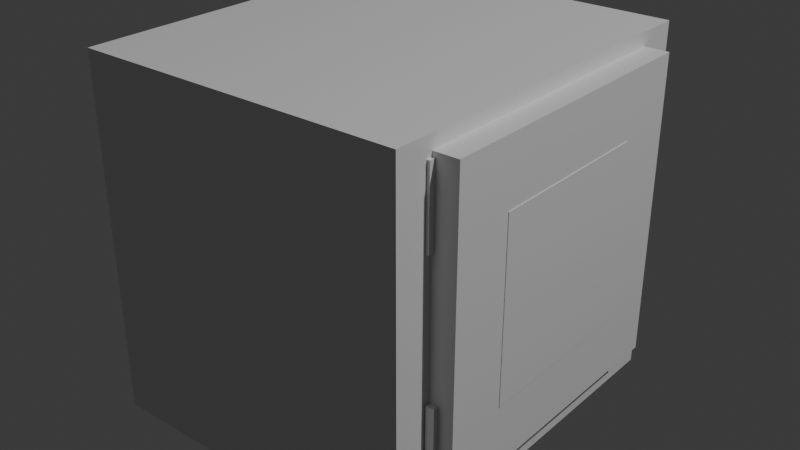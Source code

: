 # Source: MoneySafe.blend  (saved by Blender 4.5.90; exported with 4.5.12 LTS)
import bpy
from mathutils import Matrix  # noqa: F401  (used for matrix-valued properties, if any)

bpy.ops.wm.read_factory_settings(use_empty=True)
scene = bpy.context.scene
scene.name = 'Scene'

# ---- collections
col_collection = bpy.data.collections.new('Collection'); scene.collection.children.link(col_collection)
col_export = bpy.data.collections.new('Export'); scene.collection.children.link(col_export)

# ---- materials (node trees are filled in below, after node groups)
mat_material = bpy.data.materials.new('Material')
mat_material.alpha_threshold = 0.0
mat_material.roughness = 0.5
mat_material.line_color = (0.0, 0.0, 0.0, 1.0)

# ---- material node trees
mat_material.use_nodes = True; mat_material.node_tree.nodes.clear()
_N = mat_material.node_tree.nodes; _L = mat_material.node_tree.links
n0 = _N.new('ShaderNodeOutputMaterial'); n0.name = 'Material Output'; n0.location = (200, 100)
n1 = _N.new('ShaderNodeBsdfPrincipled'); n1.name = 'Principled BSDF'; n1.location = (-200, 100)
n1.inputs[3].default_value = 1.45
_L.new(n1.outputs[0], n0.inputs[0])
n0.is_active_output = True

# ---- world
world_world = bpy.data.worlds.new('World'); scene.world = world_world
world_world.use_nodes = True; world_world.node_tree.nodes.clear()
_N = world_world.node_tree.nodes; _L = world_world.node_tree.links
n0 = _N.new('ShaderNodeOutputWorld'); n0.name = 'World Output'; n0.location = (200, 100)
n1 = _N.new('ShaderNodeBackground'); n1.name = 'Background'; n1.location = (-200, 100)
n1.inputs[0].default_value = (0.05088, 0.05088, 0.05088, 1.0)
_L.new(n1.outputs[0], n0.inputs[0])
n0.is_active_output = True
world_world.color = (0.05088, 0.05088, 0.05088)
world_world.sun_shadow_jitter_overblur = 0.0

# ---- lights
light_light = bpy.data.lights.new('Light', 'POINT')
light_light.energy = 1000.0
light_light.shadow_soft_size = 0.1

# ---- meshes
me_cube = bpy.data.meshes.new('Cube')
me_cube.from_pydata([(1.0, 1.0, 1.0), (1.0, 1.0, -1.0), (1.0, -1.0, 1.0), (1.0, -1.0, -1.0), (-1.0, 1.0, 1.0), (-1.0, 1.0, -1.0), (-1.0, -1.0, 1.0), (-1.0, -1.0, -1.0)], [], [(0, 4, 6, 2), (3, 2, 6, 7), (7, 6, 4, 5), (5, 1, 3, 7), (1, 0, 2, 3), (5, 4, 0, 1)])
_uv = me_cube.uv_layers.new(name='UVMap')
_uv.uv.foreach_set('vector', [0.625, 0.5, 0.875, 0.5, 0.875, 0.75, 0.625, 0.75, 0.375, 0.75, 0.625, 0.75, 0.625, 1.0, 0.375, 1.0, 0.375, 0.0, 0.625, 0.0, 0.625, 0.25, 0.375, 0.25, 0.125, 0.5, 0.375, 0.5, 0.375, 0.75, 0.125, 0.75, 0.375, 0.5, 0.625, 0.5, 0.625, 0.75, 0.375, 0.75, 0.375, 0.25, 0.625, 0.25, 0.625, 0.5, 0.375, 0.5])
me_cube.materials.append(mat_material)
me_cube.use_mirror_vertex_groups = False
me_cube.update()

# ---- objects
ob_moneysafe = bpy.data.objects.new('MoneySafe', me_cube)
ob_light = bpy.data.objects.new('Light', light_light)
ob_moneysafedoorcutout = bpy.data.objects.new('MoneySafeDoorCutout', me_cube)
ob_moneysafedoorjutout = bpy.data.objects.new('MoneySafeDoorJutOut', me_cube)
ob_safedoorhingetop = bpy.data.objects.new('SafeDoorHingeTop', me_cube)
ob_safedoorhingebottom = bpy.data.objects.new('SafeDoorHingeBottom', me_cube)

# ---- transforms, parenting, visibility, modifiers, constraints
ob_moneysafe.location = (0.0, 0.0, 0.3387)
ob_moneysafe.scale = (0.3251, 0.3696, 0.353)
ob_moneysafe.lock_rotations_4d = False
ob_moneysafe.empty_display_type = 'ARROWS'
ob_moneysafe.lineart.crease_threshold = 0.0
_m = ob_moneysafe.modifiers.new('Boolean', 'BOOLEAN')
_m.object = ob_moneysafedoorcutout
ob_light.location = (4.076, 1.005, 5.904)
ob_light.rotation_euler = (0.6503, 0.05522, 1.866)
ob_light.lock_rotations_4d = False
ob_light.empty_display_type = 'ARROWS'
ob_light.color = (0.0, 0.0, 0.0, 0.0)
ob_light.lineart.crease_threshold = 0.0
ob_moneysafedoorcutout.location = (0.341, -0.003828, 0.3713)
ob_moneysafedoorcutout.scale = (0.03122, 0.29, 0.294)
ob_moneysafedoorcutout.lock_rotations_4d = False
ob_moneysafedoorcutout.empty_display_type = 'ARROWS'
ob_moneysafedoorcutout.lineart.crease_threshold = 0.0
_m = ob_moneysafedoorcutout.modifiers.new('Boolean', 'BOOLEAN')
_m.object = ob_moneysafedoorjutout
_m = ob_moneysafedoorcutout.modifiers.new('Boolean.001', 'BOOLEAN')
_m.object = ob_safedoorhingetop
ob_moneysafedoorjutout.location = (0.3422, -0.003039, 0.3696)
ob_moneysafedoorjutout.scale = (0.03122, 0.1703, 0.1727)
ob_moneysafedoorjutout.lock_rotations_4d = False
ob_moneysafedoorjutout.empty_display_type = 'ARROWS'
ob_moneysafedoorjutout.lineart.crease_threshold = 0.0
_m = ob_moneysafedoorjutout.modifiers.new('Bevel', 'BEVEL')
_m.width = 1.0
_m.width_pct = 1.0
_m.segments = 10
_m.limit_method = 'WEIGHT'
ob_safedoorhingetop.location = (0.3231, -0.2994, 0.5831)
ob_safedoorhingetop.scale = (0.007725, 0.005976, 0.07275)
ob_safedoorhingetop.lock_rotations_4d = False
ob_safedoorhingetop.empty_display_type = 'ARROWS'
ob_safedoorhingetop.lineart.crease_threshold = 0.0
_m = ob_safedoorhingetop.modifiers.new('Bevel', 'BEVEL')
_m.width = 1.0
_m.width_pct = 1.0
_m.segments = 10
_m.limit_method = 'WEIGHT'
ob_safedoorhingebottom.location = (0.3352, -0.2984, 0.1796)
ob_safedoorhingebottom.scale = (0.007725, 0.005976, 0.07275)
ob_safedoorhingebottom.lock_rotations_4d = False
ob_safedoorhingebottom.empty_display_type = 'ARROWS'
ob_safedoorhingebottom.lineart.crease_threshold = 0.0
_m = ob_safedoorhingebottom.modifiers.new('Bevel', 'BEVEL')
_m.width = 1.0
_m.width_pct = 1.0
_m.segments = 10
_m.limit_method = 'WEIGHT'

# ---- collection membership
col_collection.objects.link(ob_moneysafe)
col_collection.objects.link(ob_light)
col_collection.objects.link(ob_moneysafedoorcutout)
col_collection.objects.link(ob_moneysafedoorjutout)
col_collection.objects.link(ob_safedoorhingetop)
col_collection.objects.link(ob_safedoorhingebottom)
col_export.objects.link(ob_moneysafe)
col_export.objects.link(ob_safedoorhingetop)
col_export.objects.link(ob_safedoorhingebottom)

# ---- scene / render settings (as saved in the file)
scene.frame_start = 1; scene.frame_end = 250; scene.frame_set(1)
scene.render.engine = 'BLENDER_EEVEE_NEXT'
bpy.context.view_layer.update()

# ---- added for rendering (the .blend has no active camera): camera
cam_auto = bpy.data.cameras.new('AutoCamera')
cam_auto.lens = 50.0
cam_auto.sensor_width = 36.0
cam_auto.clip_end = 1000.0
ob_auto_camera = bpy.data.objects.new('AutoCamera', cam_auto)
scene.collection.objects.link(ob_auto_camera)
ob_auto_camera.location = (1.16955, -1.37449, 1.255)
ob_auto_camera.rotation_euler = (1.09748, -7.21219e-08, 0.694738)
scene.camera = ob_auto_camera
bpy.context.view_layer.update()
